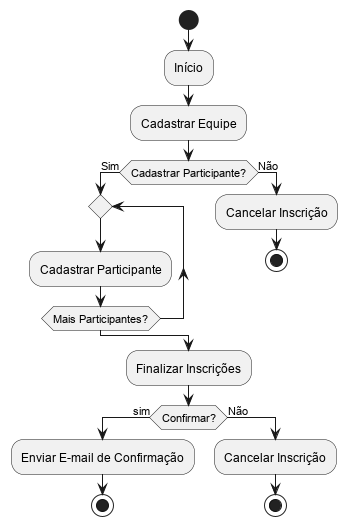

The diagram above was rendered by PlantUML. Its source (embedded in the PNG):
@startuml
start
:Início;

  :Cadastrar Equipe;
  if (Cadastrar Participante?) then (Sim)
    repeat
      :Cadastrar Participante;
    repeat while (Mais Participantes?);
  else (Não)
    :Cancelar Inscrição;
    stop
  endif
  :Finalizar Inscrições;
  if (Confirmar?) then (sim)
  :Enviar E-mail de Confirmação;
    stop
  else (Não)
    :Cancelar Inscrição;
    stop
  endif


@enduml